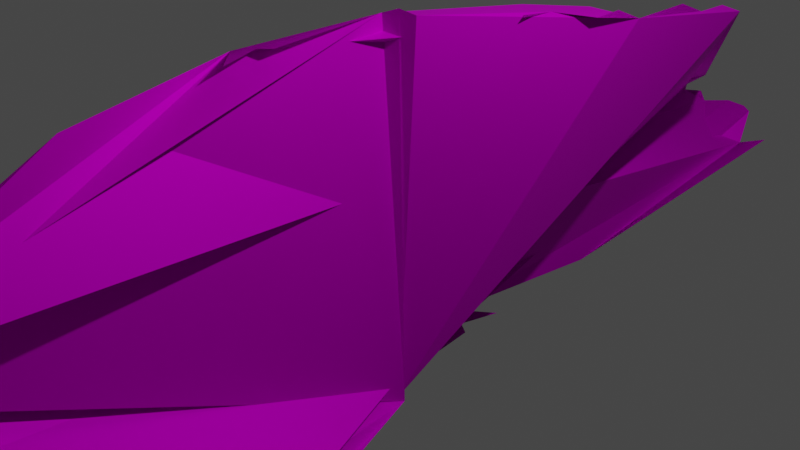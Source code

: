 # Source: Debri010.blend  (saved by Blender 3.6.14; exported with 4.5.12 LTS)
import bpy
from mathutils import Matrix  # noqa: F401  (used for matrix-valued properties, if any)

bpy.ops.wm.read_factory_settings(use_empty=True)
scene = bpy.context.scene
scene.name = 'Scene'

# ---- collections
col_collection = bpy.data.collections.new('Collection'); scene.collection.children.link(col_collection)

# ---- images (referenced by path relative to the original .blend; pixels are not part of the script)
import os
ASSET_DIR = os.environ.get("B2B_ASSET_DIR", "")  # directory of the original .blend (textures are referenced by path, not embedded)
HERE = os.path.dirname(os.path.abspath(__file__))  # packed textures are extracted next to this script under _unpacked/

def load_image(name, relpath, width, height, colorspace="sRGB"):
    """Load a texture the original file referenced (path relative to the .blend, or extracted next to this script)."""
    p = next((c for c in (os.path.join(HERE, relpath), os.path.join(ASSET_DIR, relpath)) if relpath and os.path.exists(c)), "")
    if p:
        img = bpy.data.images.load(p, check_existing=True)
        img.name = name
    else:  # same state as the original file: an image datablock whose file is absent (Cycles renders it pink)
        img = bpy.data.images.new(name, width, height)
        img.source = "FILE"
        img.filepath = "//" + (relpath or name)
    img.colorspace_settings.name = colorspace
    return img
img_materialenemy_debri01_png_001 = load_image('MaterialEnemy_Debri01.png.001', 'MaterialEnemy_Debri01.png', 1024, 1024, 'sRGB')

# ---- materials (node trees are filled in below, after node groups)
mat_material_002 = bpy.data.materials.new('Material.002')
mat_material_002.use_transparent_shadow = False

# ---- material node trees
mat_material_002.use_nodes = True; mat_material_002.node_tree.nodes.clear()
_N = mat_material_002.node_tree.nodes; _L = mat_material_002.node_tree.links
n0 = _N.new('ShaderNodeOutputMaterial'); n0.name = 'Material Output'; n0.location = (300, 300)
n1 = _N.new('ShaderNodeTexImage'); n1.name = 'Image Texture'; n1.location = (-328, 207)
n1.image = img_materialenemy_debri01_png_001
n2 = _N.new('ShaderNodeBsdfPrincipled'); n2.name = 'Principled BSDF'; n2.location = (-7, 291)
n2.distribution = 'GGX'
n2.subsurface_method = 'RANDOM_WALK_SKIN'
n2.inputs[1].default_value = 0.9773
n2.inputs[2].default_value = 0.7636
n2.inputs[3].default_value = 0.05
n2.inputs[11].default_value = 1.0
n2.inputs[13].default_value = 0.0
n2.inputs[20].default_value = 0.8664
n2.inputs[27].default_value = (0.0, 0.0, 0.0, 1.0)
n2.inputs[28].default_value = 1.0
_L.new(n2.outputs[0], n0.inputs[0])
_L.new(n1.outputs[0], n2.inputs[0])
n0.is_active_output = True

# ---- world
world_world = bpy.data.worlds.new('World'); scene.world = world_world
world_world.use_nodes = True; world_world.node_tree.nodes.clear()
_N = world_world.node_tree.nodes; _L = world_world.node_tree.links
n0 = _N.new('ShaderNodeOutputWorld'); n0.name = 'World Output'; n0.location = (300, 300)
n1 = _N.new('ShaderNodeBackground'); n1.name = 'Background'; n1.location = (10, 300)
n1.inputs[0].default_value = (0.05088, 0.05088, 0.05088, 1.0)
_L.new(n1.outputs[0], n0.inputs[0])
n0.is_active_output = True
world_world.color = (0.05088, 0.05088, 0.05088)
world_world.use_sun_shadow = False
world_world.sun_shadow_jitter_overblur = 0.0

# ---- cameras
cam_camera = bpy.data.cameras.new('Camera')
cam_camera.clip_end = 100.0
cam_camera.ortho_scale = 7.314

# ---- lights
light_light = bpy.data.lights.new('Light', 'POINT')
light_light.transmission_factor = 0.0
light_light.energy = 1000.0
light_light.shadow_soft_size = 0.1
light_light.shadow_maximum_resolution = 0.006
light_light.use_absolute_resolution = True

# ---- meshes
me_icosphere_001 = bpy.data.meshes.new('Icosphere.001')
me_icosphere_001.from_pydata([(0.0, 0.0, -1.0), (0.7236, -0.5257, -0.4472), (-0.2764, -0.8506, -0.4472), (-0.8944, 0.0, -0.4472), (-0.2764, 0.8506, -0.4472), (0.7236, 0.5257, -0.4472), (0.2764, -0.8506, 0.4472), (-0.7236, -0.5257, 0.4472), (-0.7236, 0.5257, 0.4472), (0.2764, 0.8506, 0.4472), (0.8944, 0.0, 0.4472), (0.0, 0.0, 1.0), (-0.1625, -0.5, -0.8507), (0.4253, -0.309, -0.8507), (0.2629, -0.809, -0.5257), (0.8506, 0.0, -0.5257), (0.4253, 0.309, -0.8507), (-0.5257, 0.0, -0.8507), (-0.6882, -0.5, -0.5257), (-0.1625, 0.5, -0.8507), (-0.6882, 0.5, -0.5257), (0.2629, 0.809, -0.5257), (0.9511, -0.309, 0.0), (0.9511, 0.309, 0.0), (0.0, -1.0, 0.0), (0.5878, -0.809, 0.0), (-0.9511, -0.309, 0.0), (-0.5878, -0.809, 0.0), (-0.5878, 0.809, 0.0), (-0.9511, 0.309, 0.0), (0.5878, 0.809, 0.0), (0.0, 1.0, 0.0), (0.6882, -0.5, 0.5257), (-0.2629, -0.809, 0.5257), (-0.8506, 0.0, 0.5257), (-0.2629, 0.809, 0.5257), (0.6882, 0.5, 0.5257), (0.1625, -0.5, 0.8507), (0.5257, 0.0, 0.8507), (-0.4253, -0.309, 0.8507), (-0.4253, 0.309, 0.8507), (0.1625, 0.5, 0.8507)], [], [(0, 13, 12), (1, 13, 15), (0, 12, 17), (0, 17, 19), (0, 19, 16), (1, 15, 22), (2, 14, 24), (3, 18, 26), (4, 20, 28), (5, 21, 30), (1, 22, 25), (2, 24, 27), (3, 26, 29), (4, 28, 31), (5, 30, 23), (6, 32, 37), (7, 33, 39), (8, 34, 40), (9, 35, 41), (10, 36, 38), (38, 41, 11), (38, 36, 41), (36, 9, 41), (41, 40, 11), (41, 35, 40), (35, 8, 40), (40, 39, 11), (40, 34, 39), (34, 7, 39), (39, 37, 11), (39, 33, 37), (33, 6, 37), (37, 38, 11), (37, 32, 38), (32, 10, 38), (23, 36, 10), (23, 30, 36), (30, 9, 36), (31, 35, 9), (31, 28, 35), (28, 8, 35), (29, 34, 8), (29, 26, 34), (26, 7, 34), (27, 33, 7), (27, 24, 33), (24, 6, 33), (25, 32, 6), (25, 22, 32), (22, 10, 32), (30, 31, 9), (30, 21, 31), (21, 4, 31), (28, 29, 8), (28, 20, 29), (20, 3, 29), (26, 27, 7), (26, 18, 27), (18, 2, 27), (24, 25, 6), (24, 14, 25), (14, 1, 25), (22, 23, 10), (22, 15, 23), (15, 5, 23), (16, 21, 5), (16, 19, 21), (19, 4, 21), (19, 20, 4), (19, 17, 20), (17, 3, 20), (17, 18, 3), (17, 12, 18), (12, 2, 18), (15, 16, 5), (15, 13, 16), (13, 0, 16), (12, 14, 2), (12, 13, 14), (13, 1, 14)])
_uv = me_icosphere_001.uv_layers.new(name='UVMap')
_uv.uv.foreach_set('vector', [0.4136, 0.6089, 0.5432, 0.6186, 0.4584, 0.7213, 0.6623, 0.6089, 0.5432, 0.6186, 0.6145, 0.491, 0.4136, 0.6089, 0.4584, 0.7213, 0.3311, 0.6572, 0.4136, 0.6089, 0.3311, 0.6572, 0.3373, 0.5149, 0.4136, 0.6089, 0.3373, 0.5149, 0.4684, 0.491, 0.5625, 0.3195, 0.4635, 0.3873, 0.4472, 0.2676, 0.743, 0.6086, 0.6623, 0.6598, 0.6634, 0.5173, 0.9915, 0.5997, 0.8728, 0.6136, 0.9396, 0.4836, 0.2272, 0.3195, 0.1118, 0.2676, 0.2399, 0.1936, 0.865, 0.3321, 0.7386, 0.3321, 0.802, 0.2305, 0.5625, 0.3195, 0.4472, 0.2676, 0.5753, 0.1936, 0.743, 0.6086, 0.6634, 0.5173, 0.7935, 0.4888, 0.009199, 0.1936, 9.158e-09, 0.07397, 0.1118, 0.1197, 0.2272, 0.3195, 0.2399, 0.1936, 0.3354, 0.2676, 0.865, 0.3321, 0.802, 0.2305, 0.9481, 0.2358, 0.5625, 0.0678, 0.4472, 0.1197, 0.4635, 2.994e-08, 0.2038, 0.7168, 0.0775, 0.7213, 0.1372, 0.6176, 0.3311, 0.4997, 0.2834, 0.6176, 0.2121, 0.49, 0.7514, 0.1108, 0.6708, 0.05951, 0.8003, 1.826e-08, 1.0, 0.1197, 0.8813, 0.1057, 0.9463, 0.005222, -1.498e-08, 0.4514, 0.1273, 0.3873, 0.08244, 0.4997, 0.9463, 0.005222, 0.8813, 0.1057, 0.8003, 1.826e-08, 0.8813, 0.1057, 0.7514, 0.1108, 0.8003, 1.826e-08, 0.1273, 0.3873, 0.2121, 0.49, 0.08244, 0.4997, 0.1273, 0.3873, 0.2734, 0.3873, 0.2121, 0.49, 0.2734, 0.3873, 0.3311, 0.4997, 0.2121, 0.49, 0.2121, 0.49, 0.1372, 0.6176, 0.08244, 0.4997, 0.2121, 0.49, 0.2834, 0.6176, 0.1372, 0.6176, 0.2834, 0.6176, 0.2038, 0.7168, 0.1372, 0.6176, 0.1372, 0.6176, 0.006154, 0.5937, 0.08244, 0.4997, 0.1372, 0.6176, 0.0775, 0.7213, 0.006154, 0.5937, 0.6017, 2.455e-08, 0.5625, 0.0678, 0.4635, 2.994e-08, 0.006154, 0.5937, -1.498e-08, 0.4514, 0.08244, 0.4997, 0.4635, 2.994e-08, 0.4472, 0.1197, 0.3354, 0.07396, 0.4472, 0.1197, 0.3446, 0.1936, 0.3354, 0.07396, 0.9481, 0.2358, 0.8813, 0.1057, 1.0, 0.1197, 0.9481, 0.2358, 0.802, 0.2305, 0.8813, 0.1057, 0.802, 0.2305, 0.7514, 0.1108, 0.8813, 0.1057, 0.6719, 0.202, 0.6708, 0.05951, 0.7514, 0.1108, 0.3354, 0.2676, 0.2399, 0.1936, 0.3354, 0.1197, 0.2399, 0.1936, 0.2272, 0.0678, 0.3354, 0.1197, 0.1118, 0.1197, 0.1281, 3.252e-10, 0.2272, 0.0678, 0.1118, 0.1197, 9.158e-09, 0.07397, 0.1281, 3.252e-10, 0.314, 0.7213, 0.2038, 0.7168, 0.2834, 0.6176, 0.7935, 0.4888, 0.7301, 0.3873, 0.8565, 0.3873, 0.7935, 0.4888, 0.6634, 0.5173, 0.7301, 0.3873, 0.6708, 0.1197, 0.5625, 0.0678, 0.6017, 2.455e-08, 0.5753, 0.1936, 0.4472, 0.1197, 0.5625, 0.0678, 0.5753, 0.1936, 0.4472, 0.2676, 0.4472, 0.1197, 0.4472, 0.2676, 0.3446, 0.1936, 0.4472, 0.1197, 0.802, 0.2305, 0.6719, 0.202, 0.7514, 0.1108, 0.802, 0.2305, 0.7386, 0.3321, 0.6719, 0.202, 0.2663, 0.3873, 0.2272, 0.3195, 0.3354, 0.2676, 0.2399, 0.1936, 0.1118, 0.1197, 0.2272, 0.0678, 0.2399, 0.1936, 0.1118, 0.2676, 0.1118, 0.1197, 0.1118, 0.2676, 0.009199, 0.1936, 0.1118, 0.1197, 0.9396, 0.4836, 0.7935, 0.4888, 0.8565, 0.3873, 0.9396, 0.4836, 0.8728, 0.6136, 0.7935, 0.4888, 0.8728, 0.6136, 0.743, 0.6086, 0.7935, 0.4888, 0.6708, 0.1197, 0.5753, 0.1936, 0.5625, 0.0678, 0.6708, 0.1197, 0.6708, 0.2676, 0.5753, 0.1936, 0.6708, 0.2676, 0.5625, 0.3195, 0.5753, 0.1936, 0.4472, 0.2676, 0.3354, 0.3133, 0.3446, 0.1936, 0.4472, 0.2676, 0.4635, 0.3873, 0.3354, 0.3133, 0.6145, 0.491, 0.535, 0.3918, 0.6452, 0.3873, 0.4684, 0.491, 0.4086, 0.3873, 0.535, 0.3918, 0.4684, 0.491, 0.3373, 0.5149, 0.4086, 0.3873, 0.1281, 0.3873, 0.2272, 0.3195, 0.2663, 0.3873, 0.1281, 0.3873, 0.1118, 0.2676, 0.2272, 0.3195, 0.1281, 0.3873, 2.412e-07, 0.3133, 0.1118, 0.2676, 2.412e-07, 0.3133, 0.009199, 0.1936, 0.1118, 0.2676, 0.9378, 0.7141, 0.8728, 0.6136, 0.9915, 0.5997, 0.9378, 0.7141, 0.7918, 0.7193, 0.8728, 0.6136, 0.7918, 0.7193, 0.743, 0.6086, 0.8728, 0.6136, 0.6145, 0.491, 0.4684, 0.491, 0.535, 0.3918, 0.6145, 0.491, 0.5432, 0.6186, 0.4684, 0.491, 0.5432, 0.6186, 0.4136, 0.6089, 0.4684, 0.491, 0.7918, 0.7193, 0.6623, 0.6598, 0.743, 0.6086, 0.4584, 0.7213, 0.5432, 0.6186, 0.6046, 0.7213, 0.5432, 0.6186, 0.6623, 0.6089, 0.6046, 0.7213])
me_icosphere_001.materials.append(mat_material_002)
me_icosphere_001.update()

# ---- objects
ob_light = bpy.data.objects.new('Light', light_light)
ob_camera = bpy.data.objects.new('Camera', cam_camera)
ob_icosphere_001 = bpy.data.objects.new('Icosphere.001', me_icosphere_001)

# ---- transforms, parenting, visibility, modifiers, constraints
ob_light.location = (4.076, 1.005, 5.904)
ob_light.rotation_euler = (0.6503, 0.05522, 1.866)
ob_light.lock_rotations_4d = False
ob_light.empty_display_type = 'ARROWS'
ob_light.color = (0.0, 0.0, 0.0, 0.0)
ob_light.lineart.crease_threshold = 0.0
ob_camera.location = (7.359, -6.926, 4.958)
ob_camera.rotation_euler = (1.109, 0.0, 0.8149)
ob_camera.lock_rotations_4d = False
ob_camera.empty_display_type = 'ARROWS'
ob_camera.color = (0.0, 0.0, 0.0, 0.0)
ob_camera.display_type = 'WIRE'
ob_camera.lineart.crease_threshold = 0.0
ob_icosphere_001.location = (0.0, 0.0, 0.0)
ob_icosphere_001.rotation_euler = (0.0, 0.0, 1.571)
ob_icosphere_001.scale = (5.86, 4.02, 2.17)
_m = ob_icosphere_001.modifiers.new('SimpleDeform', 'SIMPLE_DEFORM')
_m.deform_method = 'BEND'
_m.deform_axis = 'Z'
_m.factor = -3.313
_m.angle = -3.313
_m = ob_icosphere_001.modifiers.new('Remesh', 'REMESH')
_m.octree_depth = 5
_m = ob_icosphere_001.modifiers.new('SimpleDeform.001', 'SIMPLE_DEFORM')
_m.deform_axis = 'Y'
_m.factor = 1.442
_m.angle = 1.442
_m = ob_icosphere_001.modifiers.new('Decimate', 'DECIMATE')
_m.decimate_type = 'DISSOLVE'
_m.angle_limit = 1.389

# ---- collection membership
col_collection.objects.link(ob_light)
col_collection.objects.link(ob_camera)
col_collection.objects.link(ob_icosphere_001)

# ---- scene / render settings (as saved in the file)
scene.camera = ob_camera
scene.frame_start = 1; scene.frame_end = 250; scene.frame_set(1)
scene.render.engine = 'BLENDER_EEVEE_NEXT'
scene.cycles.sampling_pattern = 'TABULATED_SOBOL'
scene.view_settings.view_transform = 'Filmic'
bpy.context.view_layer.update()
